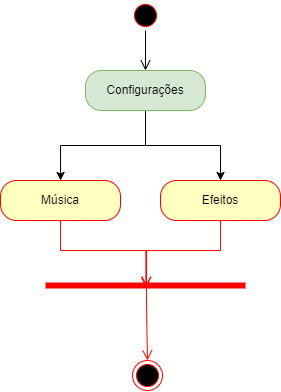

The diagram above was exported from draw.io. Its source (the exported page's mxGraphModel, read from the mxfile embedded in the PNG):
<mxGraphModel dx="1035" dy="569" grid="1" gridSize="10" guides="1" tooltips="1" connect="1" arrows="1" fold="1" page="1" pageScale="1" pageWidth="827" pageHeight="1169" math="0" shadow="0">
  <root>
    <mxCell id="0" />
    <mxCell id="1" parent="0" />
    <mxCell id="ovDRJBcckNN-sp861E74-2" value="" style="ellipse;html=1;shape=startState;fillColor=#000000;strokeColor=#ff0000;" vertex="1" parent="1">
      <mxGeometry x="270" y="10" width="30" height="30" as="geometry" />
    </mxCell>
    <mxCell id="ovDRJBcckNN-sp861E74-3" value="" style="edgeStyle=orthogonalEdgeStyle;html=1;verticalAlign=bottom;endArrow=open;endSize=8;strokeColor=#000000;rounded=0;" edge="1" source="ovDRJBcckNN-sp861E74-2" parent="1" target="ovDRJBcckNN-sp861E74-4">
      <mxGeometry relative="1" as="geometry">
        <mxPoint x="285" y="100" as="targetPoint" />
      </mxGeometry>
    </mxCell>
    <mxCell id="ovDRJBcckNN-sp861E74-7" style="edgeStyle=orthogonalEdgeStyle;rounded=0;orthogonalLoop=1;jettySize=auto;html=1;exitX=0.5;exitY=1;exitDx=0;exitDy=0;" edge="1" parent="1" source="ovDRJBcckNN-sp861E74-4" target="ovDRJBcckNN-sp861E74-5">
      <mxGeometry relative="1" as="geometry" />
    </mxCell>
    <mxCell id="ovDRJBcckNN-sp861E74-11" style="edgeStyle=orthogonalEdgeStyle;rounded=0;orthogonalLoop=1;jettySize=auto;html=1;exitX=0.5;exitY=1;exitDx=0;exitDy=0;entryX=0.5;entryY=0;entryDx=0;entryDy=0;" edge="1" parent="1" source="ovDRJBcckNN-sp861E74-4" target="ovDRJBcckNN-sp861E74-9">
      <mxGeometry relative="1" as="geometry" />
    </mxCell>
    <mxCell id="ovDRJBcckNN-sp861E74-4" value="Configurações" style="rounded=1;whiteSpace=wrap;html=1;arcSize=40;fillColor=#d5e8d4;strokeColor=#82b366;" vertex="1" parent="1">
      <mxGeometry x="225" y="80" width="120" height="40" as="geometry" />
    </mxCell>
    <mxCell id="ovDRJBcckNN-sp861E74-5" value="Música" style="rounded=1;whiteSpace=wrap;html=1;arcSize=40;fontColor=#000000;fillColor=#ffffc0;strokeColor=#ff0000;" vertex="1" parent="1">
      <mxGeometry x="140" y="190" width="120" height="40" as="geometry" />
    </mxCell>
    <mxCell id="ovDRJBcckNN-sp861E74-6" value="" style="edgeStyle=orthogonalEdgeStyle;html=1;verticalAlign=bottom;endArrow=open;endSize=8;strokeColor=#ff0000;rounded=0;entryX=0.502;entryY=0.683;entryDx=0;entryDy=0;entryPerimeter=0;" edge="1" source="ovDRJBcckNN-sp861E74-5" parent="1" target="ovDRJBcckNN-sp861E74-12">
      <mxGeometry relative="1" as="geometry">
        <mxPoint x="180" y="290" as="targetPoint" />
      </mxGeometry>
    </mxCell>
    <mxCell id="ovDRJBcckNN-sp861E74-9" value="Efeitos" style="rounded=1;whiteSpace=wrap;html=1;arcSize=40;fontColor=#000000;fillColor=#ffffc0;strokeColor=#ff0000;" vertex="1" parent="1">
      <mxGeometry x="300" y="190" width="120" height="40" as="geometry" />
    </mxCell>
    <mxCell id="ovDRJBcckNN-sp861E74-10" value="" style="edgeStyle=orthogonalEdgeStyle;html=1;verticalAlign=bottom;endArrow=open;endSize=8;strokeColor=#ff0000;rounded=0;entryX=0.505;entryY=0.628;entryDx=0;entryDy=0;entryPerimeter=0;" edge="1" source="ovDRJBcckNN-sp861E74-9" parent="1" target="ovDRJBcckNN-sp861E74-12">
      <mxGeometry relative="1" as="geometry">
        <mxPoint x="360" y="290" as="targetPoint" />
      </mxGeometry>
    </mxCell>
    <mxCell id="ovDRJBcckNN-sp861E74-12" value="" style="shape=line;html=1;strokeWidth=6;strokeColor=#ff0000;" vertex="1" parent="1">
      <mxGeometry x="185" y="290" width="200" height="10" as="geometry" />
    </mxCell>
    <mxCell id="ovDRJBcckNN-sp861E74-13" value="" style="edgeStyle=orthogonalEdgeStyle;html=1;verticalAlign=bottom;endArrow=open;endSize=8;strokeColor=#ff0000;rounded=0;exitX=0.494;exitY=0.329;exitDx=0;exitDy=0;exitPerimeter=0;entryX=0.5;entryY=0;entryDx=0;entryDy=0;" edge="1" parent="1" target="ovDRJBcckNN-sp861E74-14">
      <mxGeometry relative="1" as="geometry">
        <mxPoint x="285" y="375" as="targetPoint" />
        <mxPoint x="285.79999999999995" y="293.28999999999996" as="sourcePoint" />
      </mxGeometry>
    </mxCell>
    <mxCell id="ovDRJBcckNN-sp861E74-14" value="" style="ellipse;html=1;shape=endState;fillColor=#000000;strokeColor=#ff0000;" vertex="1" parent="1">
      <mxGeometry x="272" y="370" width="30" height="30" as="geometry" />
    </mxCell>
  </root>
</mxGraphModel>